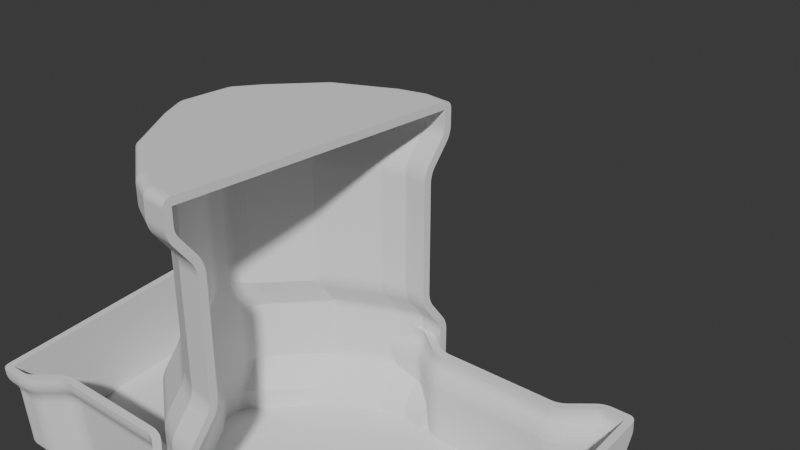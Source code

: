 # Source: obj_chest_jiwan_01.blend  (saved by Blender 5.0.119; exported with 4.5.12 LTS)
import bpy
from mathutils import Matrix  # noqa: F401  (used for matrix-valued properties, if any)

bpy.ops.wm.read_factory_settings(use_empty=True)
scene = bpy.context.scene
scene.name = 'Scene'

# ---- collections
col_collection = bpy.data.collections.new('Collection'); scene.collection.children.link(col_collection)

# ---- world
world_world = bpy.data.worlds.new('World'); scene.world = world_world
world_world.use_nodes = True; world_world.node_tree.nodes.clear()
_N = world_world.node_tree.nodes; _L = world_world.node_tree.links
n0 = _N.new('ShaderNodeOutputWorld'); n0.name = 'World Output'; n0.location = (200, 100)
n1 = _N.new('ShaderNodeBackground'); n1.name = 'Background'; n1.location = (-200, 100)
n1.inputs[0].default_value = (0.05088, 0.05088, 0.05088, 1.0)
_L.new(n1.outputs[0], n0.inputs[0])
n0.is_active_output = True
world_world.color = (0.05088, 0.05088, 0.05088)
world_world.sun_shadow_jitter_overblur = 0.0

# ---- meshes
me_cube_001 = bpy.data.meshes.new('Cube.001')
me_cube_001.from_pydata([(1.783, 3.37, 0.6124), (1.905, 3.37, 1.279), (1.783, 3.37, -0.05426), (1.783, 0.0, 0.6124), (1.905, 0.0, 1.279), (1.783, 0.0, -0.05426), (0.0, 3.37, -0.05426), (0.0, 0.0, -0.05426), (0.0, 3.37, 1.279), (0.0, 3.37, 0.6124), (0.6783, 3.37, -0.05426), (0.6783, 0.0, -0.05426), (0.3689, 3.37, 0.6124), (0.3689, 3.37, 1.279), (1.473, 1.685, -0.05426), (0.0, 1.685, -0.05426), (1.473, 1.685, 0.6124), (1.596, 1.685, 1.279), (0.3689, 1.685, -0.05426), (1.473, 2.527, -0.05426), (0.0, 2.527, -0.05426), (1.473, 2.527, 0.6124), (1.596, 2.527, 1.279), (0.3689, 2.527, -0.05426), (1.783, 2.949, -0.05426), (0.0, 2.949, -0.05426), (1.783, 2.949, 0.6124), (1.905, 2.949, 1.279), (0.6783, 2.949, -0.05426), (0.0, 0.8425, -0.05426), (1.473, 0.8425, 0.6124), (1.596, 0.8425, 1.279), (0.3689, 0.8425, -0.05426), (1.473, 0.8425, -0.05426), (0.0, 0.4212, -0.05426), (1.783, 0.4212, 0.6124), (1.905, 0.4212, 1.279), (0.6783, 0.4212, -0.05426), (1.783, 0.4212, -0.05426), (0.0, 3.37, 0.9457), (1.783, 0.0, 0.9457), (1.783, 3.37, 0.9457), (0.3689, 3.37, 0.9457), (1.473, 1.685, 0.9457), (1.473, 2.527, 0.9457), (1.783, 2.949, 0.9457), (1.473, 0.8425, 0.9457), (1.783, 0.4212, 0.9457), (0.0, 3.37, 1.112), (1.905, 0.0, 1.112), (1.905, 3.37, 1.112), (0.3689, 3.37, 1.112), (1.596, 1.685, 1.112), (1.596, 2.527, 1.112), (1.905, 2.949, 1.112), (1.596, 0.8425, 1.112), (1.905, 0.4212, 1.112)], [], [(37, 38, 5, 11), (38, 35, 3, 5), (56, 36, 4, 49), (10, 12, 0, 2), (51, 13, 1, 50), (48, 8, 13, 51), (6, 9, 12, 10), (34, 37, 11, 7), (20, 23, 18, 15), (53, 22, 17, 52), (19, 21, 16, 14), (23, 19, 14, 18), (28, 24, 19, 23), (24, 26, 21, 19), (54, 27, 22, 53), (25, 28, 23, 20), (6, 10, 28, 25), (50, 1, 27, 54), (2, 0, 26, 24), (10, 2, 24, 28), (15, 18, 32, 29), (52, 17, 31, 55), (14, 16, 30, 33), (18, 14, 33, 32), (29, 32, 37, 34), (55, 31, 36, 56), (33, 30, 35, 38), (32, 33, 38, 37), (30, 46, 47, 35), (16, 43, 46, 30), (0, 41, 45, 26), (26, 45, 44, 21), (21, 44, 43, 16), (9, 39, 42, 12), (12, 42, 41, 0), (35, 47, 40, 3), (46, 55, 56, 47), (43, 52, 55, 46), (41, 50, 54, 45), (45, 54, 53, 44), (44, 53, 52, 43), (39, 48, 51, 42), (42, 51, 50, 41), (47, 56, 49, 40)])
_uv = me_cube_001.uv_layers.new(name='UVMap')
_uv.uv.foreach_set('vector', [0.2813, 0.6094, 0.375, 0.6094, 0.375, 0.625, 0.2813, 0.625, 0.375, 0.6094, 0.4583, 0.6094, 0.4583, 0.625, 0.375, 0.625, 0.5208, 0.6094, 0.5417, 0.6094, 0.5417, 0.625, 0.5208, 0.625, 0.375, 0.4063, 0.4583, 0.4063, 0.4583, 0.5, 0.375, 0.5, 0.5208, 0.4063, 0.5417, 0.4063, 0.5417, 0.5, 0.5208, 0.5, 0.5208, 0.375, 0.5417, 0.375, 0.5417, 0.4063, 0.5208, 0.4063, 0.375, 0.375, 0.4583, 0.375, 0.4583, 0.4063, 0.375, 0.4063, 0.25, 0.6094, 0.2813, 0.6094, 0.2813, 0.625, 0.25, 0.625, 0.25, 0.5312, 0.2813, 0.5312, 0.2813, 0.5625, 0.25, 0.5625, 0.5208, 0.5312, 0.5417, 0.5312, 0.5417, 0.5625, 0.5208, 0.5625, 0.375, 0.5312, 0.4583, 0.5312, 0.4583, 0.5625, 0.375, 0.5625, 0.2813, 0.5312, 0.375, 0.5312, 0.375, 0.5625, 0.2813, 0.5625, 0.2813, 0.5156, 0.375, 0.5156, 0.375, 0.5312, 0.2813, 0.5312, 0.375, 0.5156, 0.4583, 0.5156, 0.4583, 0.5312, 0.375, 0.5312, 0.5208, 0.5156, 0.5417, 0.5156, 0.5417, 0.5312, 0.5208, 0.5312, 0.25, 0.5156, 0.2813, 0.5156, 0.2813, 0.5312, 0.25, 0.5312, 0.25, 0.5, 0.2813, 0.5, 0.2813, 0.5156, 0.25, 0.5156, 0.5208, 0.5, 0.5417, 0.5, 0.5417, 0.5156, 0.5208, 0.5156, 0.375, 0.5, 0.4583, 0.5, 0.4583, 0.5156, 0.375, 0.5156, 0.2813, 0.5, 0.375, 0.5, 0.375, 0.5156, 0.2813, 0.5156, 0.25, 0.5625, 0.2813, 0.5625, 0.2813, 0.5938, 0.25, 0.5938, 0.5208, 0.5625, 0.5417, 0.5625, 0.5417, 0.5938, 0.5208, 0.5938, 0.375, 0.5625, 0.4583, 0.5625, 0.4583, 0.5938, 0.375, 0.5938, 0.2813, 0.5625, 0.375, 0.5625, 0.375, 0.5938, 0.2813, 0.5938, 0.25, 0.5938, 0.2813, 0.5938, 0.2813, 0.6094, 0.25, 0.6094, 0.5208, 0.5938, 0.5417, 0.5938, 0.5417, 0.6094, 0.5208, 0.6094, 0.375, 0.5938, 0.4583, 0.5938, 0.4583, 0.6094, 0.375, 0.6094, 0.2813, 0.5938, 0.375, 0.5938, 0.375, 0.6094, 0.2813, 0.6094, 0.4583, 0.5938, 0.5, 0.5938, 0.5, 0.6094, 0.4583, 0.6094, 0.4583, 0.5625, 0.5, 0.5625, 0.5, 0.5938, 0.4583, 0.5938, 0.4583, 0.5, 0.5, 0.5, 0.5, 0.5156, 0.4583, 0.5156, 0.4583, 0.5156, 0.5, 0.5156, 0.5, 0.5312, 0.4583, 0.5312, 0.4583, 0.5312, 0.5, 0.5312, 0.5, 0.5625, 0.4583, 0.5625, 0.4583, 0.375, 0.5, 0.375, 0.5, 0.4063, 0.4583, 0.4063, 0.4583, 0.4063, 0.5, 0.4063, 0.5, 0.5, 0.4583, 0.5, 0.4583, 0.6094, 0.5, 0.6094, 0.5, 0.625, 0.4583, 0.625, 0.5, 0.5938, 0.5208, 0.5938, 0.5208, 0.6094, 0.5, 0.6094, 0.5, 0.5625, 0.5208, 0.5625, 0.5208, 0.5938, 0.5, 0.5938, 0.5, 0.5, 0.5208, 0.5, 0.5208, 0.5156, 0.5, 0.5156, 0.5, 0.5156, 0.5208, 0.5156, 0.5208, 0.5312, 0.5, 0.5312, 0.5, 0.5312, 0.5208, 0.5312, 0.5208, 0.5625, 0.5, 0.5625, 0.5, 0.375, 0.5208, 0.375, 0.5208, 0.4063, 0.5, 0.4063, 0.5, 0.4063, 0.5208, 0.4063, 0.5208, 0.5, 0.5, 0.5, 0.5, 0.6094, 0.5208, 0.6094, 0.5208, 0.625, 0.5, 0.625])
me_cube_001.update()
me_cube_002 = bpy.data.meshes.new('Cube.002')
me_cube_002.from_pydata([(1.905, 3.37, 1.109), (1.783, 3.37, 1.776), (1.905, 0.0, 1.109), (1.783, 0.0, 1.776), (0.0, 3.37, 1.776), (0.0, 3.37, 1.109), (0.3689, 3.37, 1.776), (0.3689, 3.37, 1.109), (1.473, 1.685, 1.776), (1.596, 1.685, 1.109), (0.6783, 3.37, 3.037), (1.328, 3.37, 2.529), (1.018, 1.685, 2.529), (1.328, 0.0, 2.529), (0.6783, 0.0, 3.037), (0.0, 1.685, 3.246), (0.0, 0.0, 3.246), (0.0, 3.37, 3.246), (0.3689, 1.685, 3.037), (1.473, 2.527, 1.776), (1.596, 2.527, 1.109), (1.018, 2.527, 2.529), (0.0, 2.527, 3.246), (0.3689, 2.527, 3.037), (1.783, 2.949, 1.776), (1.905, 2.949, 1.109), (1.328, 2.949, 2.529), (0.0, 2.949, 3.246), (0.6783, 2.949, 3.037), (1.473, 0.8425, 1.776), (1.596, 0.8425, 1.109), (1.018, 0.8425, 2.529), (0.0, 0.8425, 3.246), (0.3689, 0.8425, 3.037), (1.783, 0.4212, 1.776), (1.905, 0.4212, 1.109), (1.328, 0.4212, 2.529), (0.0, 0.4212, 3.246), (0.6783, 0.4212, 3.037), (0.1844, 3.37, 1.776), (0.1844, 3.37, 1.109), (0.3392, 3.37, 3.246), (0.3392, 0.0, 3.246), (0.1844, 1.685, 3.246), (0.1844, 2.527, 3.246), (0.3392, 2.949, 3.246), (0.1844, 0.8425, 3.246), (0.3392, 0.4212, 3.246), (1.905, 3.37, 1.442), (1.905, 0.0, 1.442), (0.0, 3.37, 1.442), (0.3689, 3.37, 1.442), (1.596, 1.685, 1.442), (1.596, 2.527, 1.442), (1.905, 2.949, 1.442), (1.596, 0.8425, 1.442), (1.905, 0.4212, 1.442), (0.1844, 3.37, 1.442)], [], [(51, 6, 1, 48), (56, 34, 3, 49), (29, 8, 12, 31), (39, 4, 17, 41), (57, 39, 6, 51), (24, 1, 11, 26), (1, 6, 10, 11), (53, 19, 8, 52), (47, 37, 16, 42), (36, 38, 14, 13), (21, 23, 18, 12), (44, 22, 15, 43), (45, 27, 22, 44), (26, 28, 23, 21), (54, 24, 19, 53), (8, 19, 21, 12), (48, 1, 24, 54), (11, 10, 28, 26), (41, 17, 27, 45), (19, 24, 26, 21), (12, 18, 33, 31), (43, 15, 32, 46), (34, 29, 31, 36), (52, 8, 29, 55), (3, 34, 36, 13), (31, 33, 38, 36), (46, 32, 37, 47), (55, 29, 34, 56), (33, 46, 47, 38), (18, 43, 46, 33), (10, 41, 45, 28), (28, 45, 44, 23), (23, 44, 43, 18), (38, 47, 42, 14), (50, 4, 39, 57), (6, 39, 41, 10), (5, 50, 57, 40), (30, 55, 56, 35), (9, 52, 55, 30), (0, 48, 54, 25), (25, 54, 53, 20), (20, 53, 52, 9), (40, 57, 51, 7), (35, 56, 49, 2), (7, 51, 48, 0)])
_uv = me_cube_002.uv_layers.new(name='UVMap')
_uv.uv.foreach_set('vector', [0.5833, 0.4063, 0.625, 0.4063, 0.625, 0.5, 0.5833, 0.5, 0.5833, 0.6094, 0.625, 0.6094, 0.625, 0.625, 0.5833, 0.625, 0.625, 0.5938, 0.625, 0.5625, 0.6636, 0.5625, 0.6636, 0.5938, 0.625, 0.3907, 0.625, 0.375, 0.625, 0.375, 0.625, 0.3907, 0.5833, 0.3907, 0.625, 0.3907, 0.625, 0.4063, 0.5833, 0.4063, 0.625, 0.5156, 0.625, 0.5, 0.6402, 0.4766, 0.646, 0.498, 0.625, 0.5, 0.625, 0.4063, 0.625, 0.4063, 0.6402, 0.4766, 0.5833, 0.5312, 0.625, 0.5312, 0.625, 0.5625, 0.5833, 0.5625, 0.7343, 0.6094, 0.75, 0.6094, 0.75, 0.625, 0.7343, 0.625, 0.6636, 0.6094, 0.7187, 0.6094, 0.7187, 0.625, 0.6636, 0.625, 0.6519, 0.5195, 0.7187, 0.5312, 0.7187, 0.5625, 0.6636, 0.5625, 0.7343, 0.5312, 0.75, 0.5312, 0.75, 0.5625, 0.7343, 0.5625, 0.7343, 0.5156, 0.75, 0.5156, 0.75, 0.5312, 0.7343, 0.5312, 0.646, 0.498, 0.7187, 0.5156, 0.7187, 0.5312, 0.6519, 0.5195, 0.5833, 0.5156, 0.625, 0.5156, 0.625, 0.5312, 0.5833, 0.5312, 0.625, 0.5625, 0.625, 0.5312, 0.6519, 0.5195, 0.6636, 0.5625, 0.5833, 0.5, 0.625, 0.5, 0.625, 0.5156, 0.5833, 0.5156, 0.6402, 0.4766, 0.7187, 0.5, 0.7187, 0.5156, 0.646, 0.498, 0.7343, 0.5, 0.75, 0.5, 0.75, 0.5156, 0.7343, 0.5156, 0.625, 0.5312, 0.625, 0.5156, 0.646, 0.498, 0.6519, 0.5195, 0.6636, 0.5625, 0.7187, 0.5625, 0.7187, 0.5938, 0.6636, 0.5938, 0.7343, 0.5625, 0.75, 0.5625, 0.75, 0.5938, 0.7343, 0.5938, 0.625, 0.6094, 0.625, 0.5938, 0.6636, 0.5938, 0.6636, 0.6094, 0.5833, 0.5625, 0.625, 0.5625, 0.625, 0.5938, 0.5833, 0.5938, 0.625, 0.625, 0.625, 0.6094, 0.6636, 0.6094, 0.6636, 0.625, 0.6636, 0.5938, 0.7187, 0.5938, 0.7187, 0.6094, 0.6636, 0.6094, 0.7343, 0.5938, 0.75, 0.5938, 0.75, 0.6094, 0.7343, 0.6094, 0.5833, 0.5938, 0.625, 0.5938, 0.625, 0.6094, 0.5833, 0.6094, 0.7187, 0.5938, 0.7343, 0.5938, 0.7343, 0.6094, 0.7187, 0.6094, 0.7187, 0.5625, 0.7343, 0.5625, 0.7343, 0.5938, 0.7187, 0.5938, 0.7187, 0.5, 0.7343, 0.5, 0.7343, 0.5156, 0.7187, 0.5156, 0.7187, 0.5156, 0.7343, 0.5156, 0.7343, 0.5312, 0.7187, 0.5312, 0.7187, 0.5312, 0.7343, 0.5312, 0.7343, 0.5625, 0.7187, 0.5625, 0.7187, 0.6094, 0.7343, 0.6094, 0.7343, 0.625, 0.7187, 0.625, 0.5833, 0.375, 0.625, 0.375, 0.625, 0.3907, 0.5833, 0.3907, 0.625, 0.4063, 0.625, 0.3907, 0.625, 0.3907, 0.625, 0.4063, 0.5417, 0.375, 0.5833, 0.375, 0.5833, 0.3907, 0.5417, 0.3907, 0.5417, 0.5938, 0.5833, 0.5938, 0.5833, 0.6094, 0.5417, 0.6094, 0.5417, 0.5625, 0.5833, 0.5625, 0.5833, 0.5938, 0.5417, 0.5938, 0.5417, 0.5, 0.5833, 0.5, 0.5833, 0.5156, 0.5417, 0.5156, 0.5417, 0.5156, 0.5833, 0.5156, 0.5833, 0.5312, 0.5417, 0.5312, 0.5417, 0.5312, 0.5833, 0.5312, 0.5833, 0.5625, 0.5417, 0.5625, 0.5417, 0.3907, 0.5833, 0.3907, 0.5833, 0.4063, 0.5417, 0.4063, 0.5417, 0.6094, 0.5833, 0.6094, 0.5833, 0.625, 0.5417, 0.625, 0.5417, 0.4063, 0.5833, 0.4063, 0.5833, 0.5, 0.5417, 0.5])
me_cube_002.update()
arm_armature = bpy.data.armatures.new('Armature')  # bones are not reproduced

# ---- objects
ob_base = bpy.data.objects.new('Base', me_cube_001)
ob_lid = bpy.data.objects.new('Lid', me_cube_002)
ob_armature = bpy.data.objects.new('Armature', arm_armature)

# ---- transforms, parenting, visibility, modifiers, constraints
ob_base.parent = ob_armature
ob_base.matrix_parent_inverse = Matrix(((-1.087e-08, -1.0, -2.164e-08, -0.0007465), (0.9975, 8.261e-08, -0.07056, -1.698), (0.07056, -2.403e-08, 0.9975, -1.185), (-0.0, 0.0, -0.0, 1.0)))
ob_base.location = (0.0, 0.0, 0.0)
_m = ob_base.modifiers.new('Mirror', 'MIRROR')
_m.use_axis = (True, True, False)
_m.use_clip = True
_m = ob_base.modifiers.new('Bevel', 'BEVEL')
_m.segments = 5
_m = ob_base.modifiers.new('Solidify', 'SOLIDIFY')
_m.thickness = 0.1
_m.use_even_offset = True
ob_lid.parent = ob_armature
ob_lid.matrix_parent_inverse = Matrix(((0.122, -1.156e-07, -0.9925, 1.535), (0.9925, 3.672e-08, 0.122, -1.92), (2.062e-08, -1.0, 1.377e-07, -0.0007467), (-0.0, -0.0, -0.0, 1.0)))
ob_lid.location = (0.0, 0.0, 0.0)
_m = ob_lid.modifiers.new('Mirror', 'MIRROR')
_m.use_axis = (True, True, False)
_m.use_clip = True
_m = ob_lid.modifiers.new('Bevel', 'BEVEL')
_m.segments = 5
_m = ob_lid.modifiers.new('Solidify', 'SOLIDIFY')
_m.thickness = 0.1
_m.use_even_offset = True
ob_armature.location = (0.0, 0.0, 0.0)
ob_armature.show_in_front = True

# ---- collection membership
col_collection.objects.link(ob_base)
col_collection.objects.link(ob_lid)
col_collection.objects.link(ob_armature)

# ---- scene / render settings (as saved in the file)
scene.frame_start = 1; scene.frame_end = 250; scene.frame_set(198)
scene.render.engine = 'BLENDER_EEVEE_NEXT'
scene.render.bake_bias = 0.0
scene.render.bake_samples = 0
scene.cycles.sampling_pattern = 'TABULATED_SOBOL'
scene.eevee.use_volume_custom_range = False
bpy.context.view_layer.update()

# ---- added for rendering (the .blend has no active camera and no usable light): camera, sun
cam_auto = bpy.data.cameras.new('AutoCamera')
cam_auto.lens = 50.0
cam_auto.sensor_width = 36.0
cam_auto.clip_end = 1000.0
ob_auto_camera = bpy.data.objects.new('AutoCamera', cam_auto)
scene.collection.objects.link(ob_auto_camera)
ob_auto_camera.location = (7.78694, -9.34433, 7.82518)
ob_auto_camera.rotation_euler = (1.09748, -7.21219e-08, 0.694738)
scene.camera = ob_auto_camera
light_auto_sun = bpy.data.lights.new('AutoSun', 'SUN')
light_auto_sun.energy = 3.0
light_auto_sun.angle = 0.0523599
ob_auto_sun = bpy.data.objects.new('AutoSun', light_auto_sun)
scene.collection.objects.link(ob_auto_sun)
ob_auto_sun.rotation_euler = (0.872665, 0.174533, 0.523599)
bpy.context.view_layer.update()
